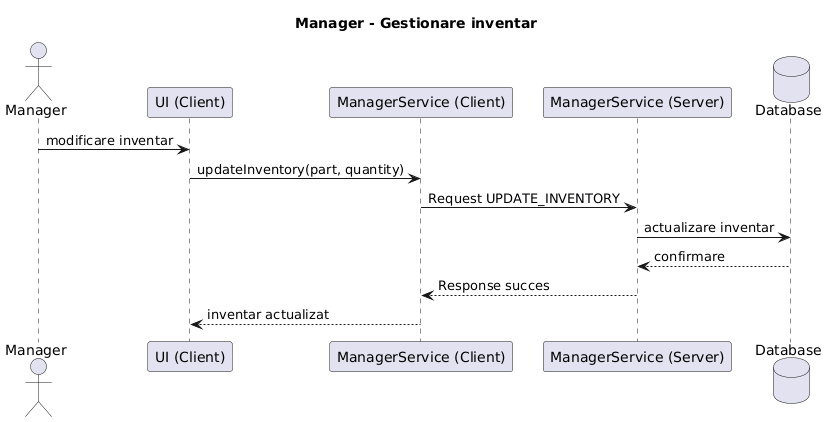

The diagram above was rendered by PlantUML. Its source (embedded in the PNG):
@startuml
title Manager - Gestionare inventar 

actor Manager
participant "UI (Client)" as UI
participant "ManagerService (Client)" as CS
participant "ManagerService (Server)" as SS
database "Database" as DB

Manager -> UI : modificare inventar
UI -> CS : updateInventory(part, quantity)
CS -> SS : Request UPDATE_INVENTORY
SS -> DB : actualizare inventar
DB --> SS : confirmare
SS --> CS : Response succes
CS --> UI : inventar actualizat
@enduml